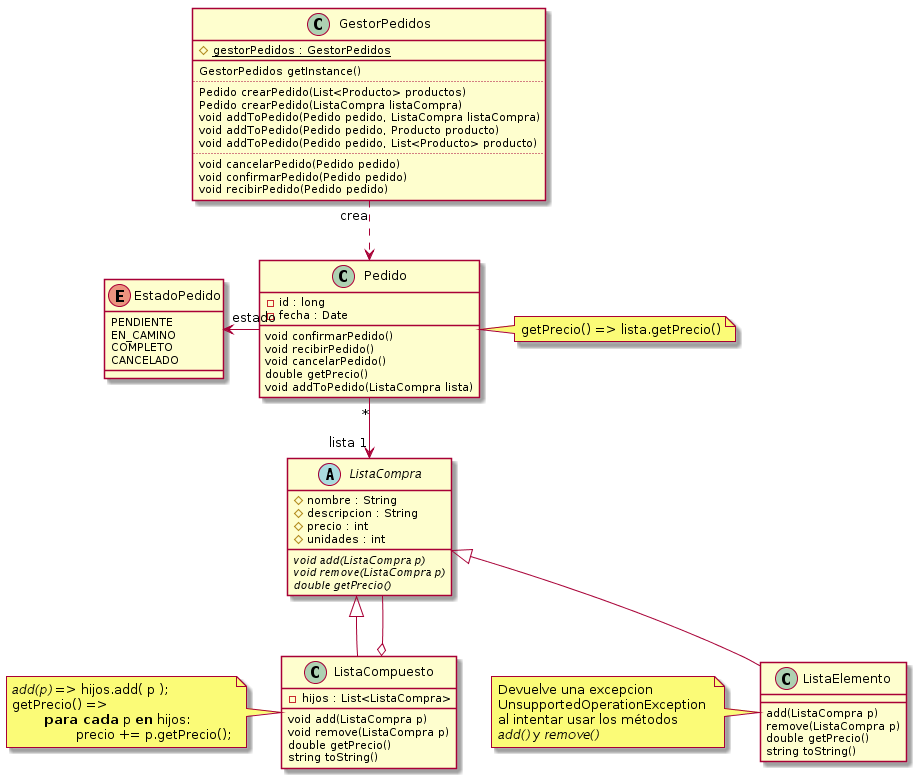

The diagram above was rendered by PlantUML. Its source (embedded in the PNG):
@startuml


abstract class ListaCompra {
	#nombre : String
	#descripcion : String
	#precio : int
	#unidades : int

	{abstract}void add(ListaCompra p)
	{abstract}void remove(ListaCompra p)
	{abstract}double getPrecio()
}


class ListaElemento {
	add(ListaCompra p)
	remove(ListaCompra p)
	double getPrecio()
	string toString()
}
note left
	Devuelve una excepcion 
	UnsupportedOperationException 
	al intentar usar los métodos 
	<i>add()</i> y <i>remove()</i>
end note



class ListaCompuesto {
	-hijos : List<ListaCompra>

	void add(ListaCompra p)
	void remove(ListaCompra p)
	double getPrecio()
	string toString()
}
note left
	<i>add(p)</i> => hijos.add( p );
	getPrecio() => 
		<b>para cada</b> p <b>en</b> hijos:
			precio += p.getPrecio();
end note

ListaCompra <|-down- ListaCompuesto
ListaCompra <|-- ListaElemento

ListaCompuesto o-- ListaCompra

class Pedido {
	-id : long
	-fecha : Date
	
	void confirmarPedido()
	void recibirPedido()
	void cancelarPedido()  
	double getPrecio()
	void addToPedido(ListaCompra lista)
}


note right: getPrecio() => lista.getPrecio()

enum EstadoPedido {
	PENDIENTE
	EN_CAMINO
	COMPLETO
	CANCELADO
}



Pedido "*" --> "lista 1" ListaCompra
Pedido -left-> "estado" EstadoPedido

class GestorPedidos {
	{static} #gestorPedidos : GestorPedidos
	__

	GestorPedidos getInstance()
	..
	Pedido crearPedido(List<Producto> productos)
	Pedido crearPedido(ListaCompra listaCompra)
	void addToPedido(Pedido pedido, ListaCompra listaCompra)
	void addToPedido(Pedido pedido, Producto producto)
	void addToPedido(Pedido pedido, List<Producto> producto)
	..
	void cancelarPedido(Pedido pedido)
	void confirmarPedido(Pedido pedido)
	void recibirPedido(Pedido pedido)
}

GestorPedidos "crea"..> Pedido

@enduml